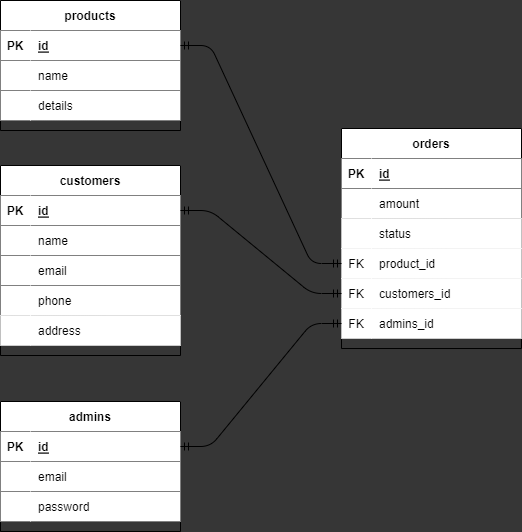

The diagram above was exported from draw.io. Its source (the exported page's mxGraphModel, read from the mxfile embedded in the PNG):
<mxGraphModel dx="997" dy="813" grid="0" gridSize="10" guides="1" tooltips="1" connect="1" arrows="1" fold="1" page="1" pageScale="1" pageWidth="850" pageHeight="1100" background="#363636" math="0" shadow="0">
  <root>
    <mxCell id="0" />
    <mxCell id="1" parent="0" />
    <mxCell id="121" value="customers" style="shape=table;startSize=30;container=1;collapsible=1;childLayout=tableLayout;fixedRows=1;rowLines=0;fontStyle=1;align=center;resizeLast=1;fontSize=12;rounded=0;" parent="1" vertex="1">
      <mxGeometry x="205" y="208" width="180" height="190" as="geometry" />
    </mxCell>
    <mxCell id="122" value="" style="shape=tableRow;horizontal=0;startSize=0;swimlaneHead=0;swimlaneBody=0;collapsible=0;dropTarget=0;points=[[0,0.5],[1,0.5]];portConstraint=eastwest;top=0;left=0;right=0;bottom=1;fontSize=12;rounded=0;" parent="121" vertex="1">
      <mxGeometry y="30" width="180" height="30" as="geometry" />
    </mxCell>
    <mxCell id="123" value="PK" style="shape=partialRectangle;connectable=0;top=0;left=0;bottom=0;right=0;fontStyle=1;overflow=hidden;fontSize=12;rounded=0;" parent="122" vertex="1">
      <mxGeometry width="30" height="30" as="geometry">
        <mxRectangle width="30" height="30" as="alternateBounds" />
      </mxGeometry>
    </mxCell>
    <mxCell id="124" value="id" style="shape=partialRectangle;connectable=0;top=0;left=0;bottom=0;right=0;align=left;spacingLeft=6;fontStyle=5;overflow=hidden;fontSize=12;rounded=0;" parent="122" vertex="1">
      <mxGeometry x="30" width="150" height="30" as="geometry">
        <mxRectangle width="150" height="30" as="alternateBounds" />
      </mxGeometry>
    </mxCell>
    <mxCell id="125" value="" style="shape=tableRow;horizontal=0;startSize=0;swimlaneHead=0;swimlaneBody=0;collapsible=0;dropTarget=0;points=[[0,0.5],[1,0.5]];portConstraint=eastwest;top=0;left=0;right=0;bottom=0;fontSize=12;rounded=0;" parent="121" vertex="1">
      <mxGeometry y="60" width="180" height="30" as="geometry" />
    </mxCell>
    <mxCell id="126" value="" style="shape=partialRectangle;connectable=0;top=0;left=0;bottom=0;right=0;editable=1;overflow=hidden;fontSize=12;rounded=0;" parent="125" vertex="1">
      <mxGeometry width="30" height="30" as="geometry">
        <mxRectangle width="30" height="30" as="alternateBounds" />
      </mxGeometry>
    </mxCell>
    <mxCell id="127" value="name" style="shape=partialRectangle;connectable=0;top=0;left=0;bottom=0;right=0;align=left;spacingLeft=6;overflow=hidden;fontSize=12;rounded=0;" parent="125" vertex="1">
      <mxGeometry x="30" width="150" height="30" as="geometry">
        <mxRectangle width="150" height="30" as="alternateBounds" />
      </mxGeometry>
    </mxCell>
    <mxCell id="128" value="" style="shape=tableRow;horizontal=0;startSize=0;swimlaneHead=0;swimlaneBody=0;collapsible=0;dropTarget=0;points=[[0,0.5],[1,0.5]];portConstraint=eastwest;top=0;left=0;right=0;bottom=0;fontSize=12;rounded=0;" parent="121" vertex="1">
      <mxGeometry y="90" width="180" height="30" as="geometry" />
    </mxCell>
    <mxCell id="129" value="" style="shape=partialRectangle;connectable=0;top=0;left=0;bottom=0;right=0;editable=1;overflow=hidden;fontSize=12;rounded=0;" parent="128" vertex="1">
      <mxGeometry width="30" height="30" as="geometry">
        <mxRectangle width="30" height="30" as="alternateBounds" />
      </mxGeometry>
    </mxCell>
    <mxCell id="130" value="email" style="shape=partialRectangle;connectable=0;top=0;left=0;bottom=0;right=0;align=left;spacingLeft=6;overflow=hidden;fontSize=12;rounded=0;" parent="128" vertex="1">
      <mxGeometry x="30" width="150" height="30" as="geometry">
        <mxRectangle width="150" height="30" as="alternateBounds" />
      </mxGeometry>
    </mxCell>
    <mxCell id="131" value="" style="shape=tableRow;horizontal=0;startSize=0;swimlaneHead=0;swimlaneBody=0;collapsible=0;dropTarget=0;points=[[0,0.5],[1,0.5]];portConstraint=eastwest;top=0;left=0;right=0;bottom=0;fontSize=12;rounded=0;" parent="121" vertex="1">
      <mxGeometry y="120" width="180" height="30" as="geometry" />
    </mxCell>
    <mxCell id="132" value="" style="shape=partialRectangle;connectable=0;top=0;left=0;bottom=0;right=0;editable=1;overflow=hidden;fontSize=12;rounded=0;" parent="131" vertex="1">
      <mxGeometry width="30" height="30" as="geometry">
        <mxRectangle width="30" height="30" as="alternateBounds" />
      </mxGeometry>
    </mxCell>
    <mxCell id="133" value="phone" style="shape=partialRectangle;connectable=0;top=0;left=0;bottom=0;right=0;align=left;spacingLeft=6;overflow=hidden;fontSize=12;rounded=0;" parent="131" vertex="1">
      <mxGeometry x="30" width="150" height="30" as="geometry">
        <mxRectangle width="150" height="30" as="alternateBounds" />
      </mxGeometry>
    </mxCell>
    <mxCell id="289" value="" style="shape=partialRectangle;collapsible=0;dropTarget=0;pointerEvents=0;top=0;left=0;bottom=0;right=0;points=[[0,0.5],[1,0.5]];portConstraint=eastwest;" parent="121" vertex="1">
      <mxGeometry y="150" width="180" height="30" as="geometry" />
    </mxCell>
    <mxCell id="290" value="" style="shape=partialRectangle;connectable=0;top=0;left=0;bottom=0;right=0;editable=1;overflow=hidden;" parent="289" vertex="1">
      <mxGeometry width="30" height="30" as="geometry">
        <mxRectangle width="30" height="30" as="alternateBounds" />
      </mxGeometry>
    </mxCell>
    <mxCell id="291" value="address" style="shape=partialRectangle;connectable=0;top=0;left=0;bottom=0;right=0;align=left;spacingLeft=6;overflow=hidden;" parent="289" vertex="1">
      <mxGeometry x="30" width="150" height="30" as="geometry">
        <mxRectangle width="150" height="30" as="alternateBounds" />
      </mxGeometry>
    </mxCell>
    <mxCell id="159" value="orders" style="shape=table;startSize=30;container=1;collapsible=1;childLayout=tableLayout;fixedRows=1;rowLines=0;fontStyle=1;align=center;resizeLast=1;fontSize=12;rounded=0;" parent="1" vertex="1">
      <mxGeometry x="546" y="171" width="180" height="220" as="geometry" />
    </mxCell>
    <mxCell id="160" value="" style="shape=tableRow;horizontal=0;startSize=0;swimlaneHead=0;swimlaneBody=0;collapsible=0;dropTarget=0;points=[[0,0.5],[1,0.5]];portConstraint=eastwest;top=0;left=0;right=0;bottom=1;fontSize=12;rounded=0;" parent="159" vertex="1">
      <mxGeometry y="30" width="180" height="30" as="geometry" />
    </mxCell>
    <mxCell id="161" value="PK" style="shape=partialRectangle;connectable=0;top=0;left=0;bottom=0;right=0;fontStyle=1;overflow=hidden;fontSize=12;rounded=0;" parent="160" vertex="1">
      <mxGeometry width="30" height="30" as="geometry">
        <mxRectangle width="30" height="30" as="alternateBounds" />
      </mxGeometry>
    </mxCell>
    <mxCell id="162" value="id" style="shape=partialRectangle;connectable=0;top=0;left=0;bottom=0;right=0;align=left;spacingLeft=6;fontStyle=5;overflow=hidden;fontSize=12;rounded=0;" parent="160" vertex="1">
      <mxGeometry x="30" width="150" height="30" as="geometry">
        <mxRectangle width="150" height="30" as="alternateBounds" />
      </mxGeometry>
    </mxCell>
    <mxCell id="163" value="" style="shape=tableRow;horizontal=0;startSize=0;swimlaneHead=0;swimlaneBody=0;collapsible=0;dropTarget=0;points=[[0,0.5],[1,0.5]];portConstraint=eastwest;top=0;left=0;right=0;bottom=0;fontSize=12;rounded=0;" parent="159" vertex="1">
      <mxGeometry y="60" width="180" height="30" as="geometry" />
    </mxCell>
    <mxCell id="164" value="" style="shape=partialRectangle;connectable=0;top=0;left=0;bottom=0;right=0;editable=1;overflow=hidden;fontSize=12;rounded=0;" parent="163" vertex="1">
      <mxGeometry width="30" height="30" as="geometry">
        <mxRectangle width="30" height="30" as="alternateBounds" />
      </mxGeometry>
    </mxCell>
    <mxCell id="165" value="amount" style="shape=partialRectangle;connectable=0;top=0;left=0;bottom=0;right=0;align=left;spacingLeft=6;overflow=hidden;fontSize=12;rounded=0;" parent="163" vertex="1">
      <mxGeometry x="30" width="150" height="30" as="geometry">
        <mxRectangle width="150" height="30" as="alternateBounds" />
      </mxGeometry>
    </mxCell>
    <mxCell id="359" value="" style="shape=partialRectangle;collapsible=0;dropTarget=0;pointerEvents=0;top=0;left=0;bottom=0;right=0;points=[[0,0.5],[1,0.5]];portConstraint=eastwest;" vertex="1" parent="159">
      <mxGeometry y="90" width="180" height="30" as="geometry" />
    </mxCell>
    <mxCell id="360" value="" style="shape=partialRectangle;connectable=0;top=0;left=0;bottom=0;right=0;editable=1;overflow=hidden;" vertex="1" parent="359">
      <mxGeometry width="30" height="30" as="geometry">
        <mxRectangle width="30" height="30" as="alternateBounds" />
      </mxGeometry>
    </mxCell>
    <mxCell id="361" value="status" style="shape=partialRectangle;connectable=0;top=0;left=0;bottom=0;right=0;align=left;spacingLeft=6;overflow=hidden;" vertex="1" parent="359">
      <mxGeometry x="30" width="150" height="30" as="geometry">
        <mxRectangle width="150" height="30" as="alternateBounds" />
      </mxGeometry>
    </mxCell>
    <mxCell id="350" value="" style="shape=partialRectangle;collapsible=0;dropTarget=0;pointerEvents=0;top=0;left=0;bottom=0;right=0;points=[[0,0.5],[1,0.5]];portConstraint=eastwest;" vertex="1" parent="159">
      <mxGeometry y="120" width="180" height="30" as="geometry" />
    </mxCell>
    <mxCell id="351" value="FK" style="shape=partialRectangle;connectable=0;top=0;left=0;bottom=0;right=0;fontStyle=0;overflow=hidden;" vertex="1" parent="350">
      <mxGeometry width="30" height="30" as="geometry">
        <mxRectangle width="30" height="30" as="alternateBounds" />
      </mxGeometry>
    </mxCell>
    <mxCell id="352" value="product_id" style="shape=partialRectangle;connectable=0;top=0;left=0;bottom=0;right=0;align=left;spacingLeft=6;fontStyle=0;overflow=hidden;" vertex="1" parent="350">
      <mxGeometry x="30" width="150" height="30" as="geometry">
        <mxRectangle width="150" height="30" as="alternateBounds" />
      </mxGeometry>
    </mxCell>
    <mxCell id="353" value="" style="shape=partialRectangle;collapsible=0;dropTarget=0;pointerEvents=0;top=0;left=0;bottom=0;right=0;points=[[0,0.5],[1,0.5]];portConstraint=eastwest;" vertex="1" parent="159">
      <mxGeometry y="150" width="180" height="30" as="geometry" />
    </mxCell>
    <mxCell id="354" value="FK" style="shape=partialRectangle;connectable=0;top=0;left=0;bottom=0;right=0;fontStyle=0;overflow=hidden;" vertex="1" parent="353">
      <mxGeometry width="30" height="30" as="geometry">
        <mxRectangle width="30" height="30" as="alternateBounds" />
      </mxGeometry>
    </mxCell>
    <mxCell id="355" value="customers_id" style="shape=partialRectangle;connectable=0;top=0;left=0;bottom=0;right=0;align=left;spacingLeft=6;fontStyle=0;overflow=hidden;" vertex="1" parent="353">
      <mxGeometry x="30" width="150" height="30" as="geometry">
        <mxRectangle width="150" height="30" as="alternateBounds" />
      </mxGeometry>
    </mxCell>
    <mxCell id="356" value="" style="shape=partialRectangle;collapsible=0;dropTarget=0;pointerEvents=0;top=0;left=0;bottom=0;right=0;points=[[0,0.5],[1,0.5]];portConstraint=eastwest;" vertex="1" parent="159">
      <mxGeometry y="180" width="180" height="30" as="geometry" />
    </mxCell>
    <mxCell id="357" value="FK" style="shape=partialRectangle;connectable=0;top=0;left=0;bottom=0;right=0;fontStyle=0;overflow=hidden;" vertex="1" parent="356">
      <mxGeometry width="30" height="30" as="geometry">
        <mxRectangle width="30" height="30" as="alternateBounds" />
      </mxGeometry>
    </mxCell>
    <mxCell id="358" value="admins_id" style="shape=partialRectangle;connectable=0;top=0;left=0;bottom=0;right=0;align=left;spacingLeft=6;fontStyle=0;overflow=hidden;" vertex="1" parent="356">
      <mxGeometry x="30" width="150" height="30" as="geometry">
        <mxRectangle width="150" height="30" as="alternateBounds" />
      </mxGeometry>
    </mxCell>
    <mxCell id="266" value="products" style="shape=table;startSize=30;container=1;collapsible=1;childLayout=tableLayout;fixedRows=1;rowLines=0;fontStyle=1;align=center;resizeLast=1;fontSize=12;rounded=0;" parent="1" vertex="1">
      <mxGeometry x="205" y="43" width="180" height="130" as="geometry" />
    </mxCell>
    <mxCell id="267" value="" style="shape=tableRow;horizontal=0;startSize=0;swimlaneHead=0;swimlaneBody=0;collapsible=0;dropTarget=0;points=[[0,0.5],[1,0.5]];portConstraint=eastwest;top=0;left=0;right=0;bottom=1;fontSize=12;rounded=0;" parent="266" vertex="1">
      <mxGeometry y="30" width="180" height="30" as="geometry" />
    </mxCell>
    <mxCell id="268" value="PK" style="shape=partialRectangle;connectable=0;top=0;left=0;bottom=0;right=0;fontStyle=1;overflow=hidden;fontSize=12;rounded=0;" parent="267" vertex="1">
      <mxGeometry width="30" height="30" as="geometry">
        <mxRectangle width="30" height="30" as="alternateBounds" />
      </mxGeometry>
    </mxCell>
    <mxCell id="269" value="id" style="shape=partialRectangle;connectable=0;top=0;left=0;bottom=0;right=0;align=left;spacingLeft=6;fontStyle=5;overflow=hidden;fontSize=12;rounded=0;" parent="267" vertex="1">
      <mxGeometry x="30" width="150" height="30" as="geometry">
        <mxRectangle width="150" height="30" as="alternateBounds" />
      </mxGeometry>
    </mxCell>
    <mxCell id="270" value="" style="shape=tableRow;horizontal=0;startSize=0;swimlaneHead=0;swimlaneBody=0;collapsible=0;dropTarget=0;points=[[0,0.5],[1,0.5]];portConstraint=eastwest;top=0;left=0;right=0;bottom=0;fontSize=12;rounded=0;" parent="266" vertex="1">
      <mxGeometry y="60" width="180" height="30" as="geometry" />
    </mxCell>
    <mxCell id="271" value="" style="shape=partialRectangle;connectable=0;top=0;left=0;bottom=0;right=0;editable=1;overflow=hidden;fontSize=12;rounded=0;" parent="270" vertex="1">
      <mxGeometry width="30" height="30" as="geometry">
        <mxRectangle width="30" height="30" as="alternateBounds" />
      </mxGeometry>
    </mxCell>
    <mxCell id="272" value="name" style="shape=partialRectangle;connectable=0;top=0;left=0;bottom=0;right=0;align=left;spacingLeft=6;overflow=hidden;fontSize=12;rounded=0;" parent="270" vertex="1">
      <mxGeometry x="30" width="150" height="30" as="geometry">
        <mxRectangle width="150" height="30" as="alternateBounds" />
      </mxGeometry>
    </mxCell>
    <mxCell id="273" value="" style="shape=tableRow;horizontal=0;startSize=0;swimlaneHead=0;swimlaneBody=0;collapsible=0;dropTarget=0;points=[[0,0.5],[1,0.5]];portConstraint=eastwest;top=0;left=0;right=0;bottom=0;fontSize=12;rounded=0;" parent="266" vertex="1">
      <mxGeometry y="90" width="180" height="30" as="geometry" />
    </mxCell>
    <mxCell id="274" value="" style="shape=partialRectangle;connectable=0;top=0;left=0;bottom=0;right=0;editable=1;overflow=hidden;fontSize=12;rounded=0;" parent="273" vertex="1">
      <mxGeometry width="30" height="30" as="geometry">
        <mxRectangle width="30" height="30" as="alternateBounds" />
      </mxGeometry>
    </mxCell>
    <mxCell id="275" value="details" style="shape=partialRectangle;connectable=0;top=0;left=0;bottom=0;right=0;align=left;spacingLeft=6;overflow=hidden;fontSize=12;rounded=0;" parent="273" vertex="1">
      <mxGeometry x="30" width="150" height="30" as="geometry">
        <mxRectangle width="150" height="30" as="alternateBounds" />
      </mxGeometry>
    </mxCell>
    <mxCell id="333" value="admins" style="shape=table;startSize=30;container=1;collapsible=1;childLayout=tableLayout;fixedRows=1;rowLines=0;fontStyle=1;align=center;resizeLast=1;fontSize=12;rounded=0;" vertex="1" parent="1">
      <mxGeometry x="205" y="444" width="180" height="130" as="geometry" />
    </mxCell>
    <mxCell id="334" value="" style="shape=tableRow;horizontal=0;startSize=0;swimlaneHead=0;swimlaneBody=0;collapsible=0;dropTarget=0;points=[[0,0.5],[1,0.5]];portConstraint=eastwest;top=0;left=0;right=0;bottom=1;fontSize=12;rounded=0;" vertex="1" parent="333">
      <mxGeometry y="30" width="180" height="30" as="geometry" />
    </mxCell>
    <mxCell id="335" value="PK" style="shape=partialRectangle;connectable=0;top=0;left=0;bottom=0;right=0;fontStyle=1;overflow=hidden;fontSize=12;rounded=0;" vertex="1" parent="334">
      <mxGeometry width="30" height="30" as="geometry">
        <mxRectangle width="30" height="30" as="alternateBounds" />
      </mxGeometry>
    </mxCell>
    <mxCell id="336" value="id" style="shape=partialRectangle;connectable=0;top=0;left=0;bottom=0;right=0;align=left;spacingLeft=6;fontStyle=5;overflow=hidden;fontSize=12;rounded=0;" vertex="1" parent="334">
      <mxGeometry x="30" width="150" height="30" as="geometry">
        <mxRectangle width="150" height="30" as="alternateBounds" />
      </mxGeometry>
    </mxCell>
    <mxCell id="337" value="" style="shape=tableRow;horizontal=0;startSize=0;swimlaneHead=0;swimlaneBody=0;collapsible=0;dropTarget=0;points=[[0,0.5],[1,0.5]];portConstraint=eastwest;top=0;left=0;right=0;bottom=0;fontSize=12;rounded=0;" vertex="1" parent="333">
      <mxGeometry y="60" width="180" height="30" as="geometry" />
    </mxCell>
    <mxCell id="338" value="" style="shape=partialRectangle;connectable=0;top=0;left=0;bottom=0;right=0;editable=1;overflow=hidden;fontSize=12;rounded=0;" vertex="1" parent="337">
      <mxGeometry width="30" height="30" as="geometry">
        <mxRectangle width="30" height="30" as="alternateBounds" />
      </mxGeometry>
    </mxCell>
    <mxCell id="339" value="email" style="shape=partialRectangle;connectable=0;top=0;left=0;bottom=0;right=0;align=left;spacingLeft=6;overflow=hidden;fontSize=12;rounded=0;" vertex="1" parent="337">
      <mxGeometry x="30" width="150" height="30" as="geometry">
        <mxRectangle width="150" height="30" as="alternateBounds" />
      </mxGeometry>
    </mxCell>
    <mxCell id="340" value="" style="shape=tableRow;horizontal=0;startSize=0;swimlaneHead=0;swimlaneBody=0;collapsible=0;dropTarget=0;points=[[0,0.5],[1,0.5]];portConstraint=eastwest;top=0;left=0;right=0;bottom=0;fontSize=12;rounded=0;" vertex="1" parent="333">
      <mxGeometry y="90" width="180" height="30" as="geometry" />
    </mxCell>
    <mxCell id="341" value="" style="shape=partialRectangle;connectable=0;top=0;left=0;bottom=0;right=0;editable=1;overflow=hidden;fontSize=12;rounded=0;" vertex="1" parent="340">
      <mxGeometry width="30" height="30" as="geometry">
        <mxRectangle width="30" height="30" as="alternateBounds" />
      </mxGeometry>
    </mxCell>
    <mxCell id="342" value="password" style="shape=partialRectangle;connectable=0;top=0;left=0;bottom=0;right=0;align=left;spacingLeft=6;overflow=hidden;fontSize=12;rounded=0;" vertex="1" parent="340">
      <mxGeometry x="30" width="150" height="30" as="geometry">
        <mxRectangle width="150" height="30" as="alternateBounds" />
      </mxGeometry>
    </mxCell>
    <mxCell id="362" value="" style="edgeStyle=entityRelationEdgeStyle;fontSize=12;html=1;endArrow=ERmandOne;startArrow=ERmandOne;fontColor=#FCFCFC;" edge="1" parent="1" source="122" target="353">
      <mxGeometry width="100" height="100" relative="1" as="geometry">
        <mxPoint x="294" y="142" as="sourcePoint" />
        <mxPoint x="444" y="243" as="targetPoint" />
      </mxGeometry>
    </mxCell>
    <mxCell id="363" value="" style="edgeStyle=entityRelationEdgeStyle;fontSize=12;html=1;endArrow=ERmandOne;startArrow=ERmandOne;fontColor=#FCFCFC;" edge="1" parent="1" source="334" target="356">
      <mxGeometry width="100" height="100" relative="1" as="geometry">
        <mxPoint x="304" y="423" as="sourcePoint" />
        <mxPoint x="404" y="323" as="targetPoint" />
      </mxGeometry>
    </mxCell>
    <mxCell id="364" value="" style="edgeStyle=entityRelationEdgeStyle;fontSize=12;html=1;endArrow=ERmandOne;startArrow=ERmandOne;fontColor=#FCFCFC;" edge="1" parent="1" source="267" target="350">
      <mxGeometry width="100" height="100" relative="1" as="geometry">
        <mxPoint x="344" y="176" as="sourcePoint" />
        <mxPoint x="444" y="76" as="targetPoint" />
      </mxGeometry>
    </mxCell>
  </root>
</mxGraphModel>